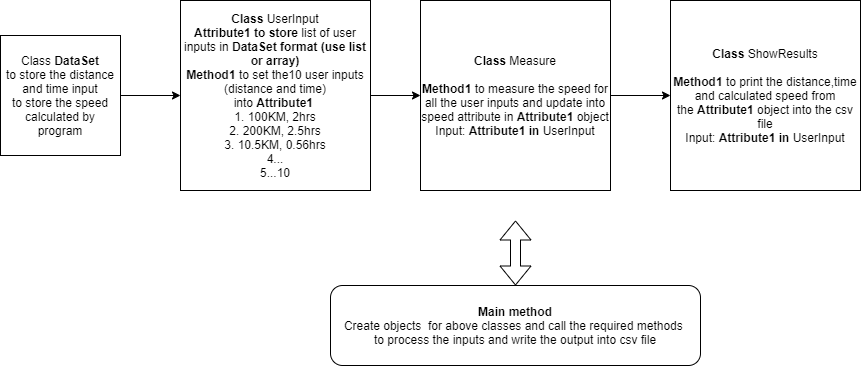

The diagram above was exported from draw.io. Its source (the exported page's mxGraphModel, read from the mxfile embedded in the PNG):
<mxGraphModel dx="1024" dy="584" grid="1" gridSize="10" guides="1" tooltips="1" connect="1" arrows="1" fold="1" page="1" pageScale="1" pageWidth="1100" pageHeight="850" background="#ffffff" math="0" shadow="0">
  <root>
    <mxCell id="0" />
    <mxCell id="1" parent="0" />
    <mxCell id="q3HZqmlrWfVA8_6f30Sg-1" value="&lt;b&gt;Class &lt;/b&gt;UserInput&lt;br&gt;&lt;b&gt;Attribute1&amp;nbsp;&lt;/b&gt;&lt;b&gt;to store&amp;nbsp;&lt;/b&gt;list of user inputs in&amp;nbsp;&lt;b&gt;DataSet format (use list or array)&lt;/b&gt;&lt;br&gt;&lt;b&gt;Method1 &lt;/b&gt;to set the10 user inputs (distance and time) into&amp;nbsp;&lt;b&gt;Attribute1&amp;nbsp;&lt;/b&gt;&lt;br&gt;1. 100KM, 2hrs&lt;br&gt;2. 200KM, 2.5hrs&lt;br&gt;3. 10.5KM, 0.56hrs&lt;br&gt;4...&lt;br&gt;5...10" style="whiteSpace=wrap;html=1;aspect=fixed;" parent="1" vertex="1">
      <mxGeometry x="250" y="140" width="190" height="190" as="geometry" />
    </mxCell>
    <mxCell id="q3HZqmlrWfVA8_6f30Sg-2" value="Class &lt;b&gt;DataSet&lt;/b&gt;&lt;br&gt;to store the distance and time input&lt;br&gt;to store the speed calculated by program" style="whiteSpace=wrap;html=1;aspect=fixed;" parent="1" vertex="1">
      <mxGeometry x="70" y="175" width="120" height="120" as="geometry" />
    </mxCell>
    <mxCell id="q3HZqmlrWfVA8_6f30Sg-3" value="" style="endArrow=classic;html=1;exitX=1;exitY=0.5;exitDx=0;exitDy=0;entryX=0;entryY=0.5;entryDx=0;entryDy=0;" parent="1" source="q3HZqmlrWfVA8_6f30Sg-2" target="q3HZqmlrWfVA8_6f30Sg-1" edge="1">
      <mxGeometry width="50" height="50" relative="1" as="geometry">
        <mxPoint x="320" y="275" as="sourcePoint" />
        <mxPoint x="260" y="235" as="targetPoint" />
      </mxGeometry>
    </mxCell>
    <mxCell id="q3HZqmlrWfVA8_6f30Sg-4" value="&lt;b&gt;Class &lt;/b&gt;Measure&lt;br&gt;&lt;br&gt;&lt;b&gt;Method1 &lt;/b&gt;to measure the speed for all the user inputs and update into speed attribute in&amp;nbsp;&lt;b&gt;Attribute1&amp;nbsp;&lt;/b&gt;object&lt;br&gt;Input:&amp;nbsp;&lt;b&gt;Attribute1&amp;nbsp;&lt;/b&gt;&lt;b&gt;in&amp;nbsp;&lt;/b&gt;UserInput" style="whiteSpace=wrap;html=1;aspect=fixed;" parent="1" vertex="1">
      <mxGeometry x="490" y="140" width="190" height="190" as="geometry" />
    </mxCell>
    <mxCell id="q3HZqmlrWfVA8_6f30Sg-5" value="" style="endArrow=classic;html=1;entryX=0;entryY=0.5;entryDx=0;entryDy=0;exitX=1;exitY=0.5;exitDx=0;exitDy=0;" parent="1" source="q3HZqmlrWfVA8_6f30Sg-1" target="q3HZqmlrWfVA8_6f30Sg-4" edge="1">
      <mxGeometry width="50" height="50" relative="1" as="geometry">
        <mxPoint x="470" y="225" as="sourcePoint" />
        <mxPoint x="370" y="225" as="targetPoint" />
      </mxGeometry>
    </mxCell>
    <mxCell id="q3HZqmlrWfVA8_6f30Sg-6" value="&lt;b&gt;Class &lt;/b&gt;ShowResults&lt;br&gt;&lt;br&gt;&lt;b&gt;Method1 &lt;/b&gt;to print the distance,time and calculated speed from the&amp;nbsp;&lt;b&gt;Attribute1&amp;nbsp;&lt;/b&gt;object into the csv file&lt;br&gt;Input:&amp;nbsp;&lt;b&gt;Attribute1&amp;nbsp;&lt;/b&gt;&lt;b&gt;in&amp;nbsp;&lt;/b&gt;UserInput" style="whiteSpace=wrap;html=1;aspect=fixed;" parent="1" vertex="1">
      <mxGeometry x="740" y="140" width="190" height="190" as="geometry" />
    </mxCell>
    <mxCell id="q3HZqmlrWfVA8_6f30Sg-7" value="" style="endArrow=classic;html=1;entryX=0;entryY=0.5;entryDx=0;entryDy=0;exitX=1;exitY=0.5;exitDx=0;exitDy=0;" parent="1" source="q3HZqmlrWfVA8_6f30Sg-4" target="q3HZqmlrWfVA8_6f30Sg-6" edge="1">
      <mxGeometry width="50" height="50" relative="1" as="geometry">
        <mxPoint x="450" y="255" as="sourcePoint" />
        <mxPoint x="500" y="205" as="targetPoint" />
      </mxGeometry>
    </mxCell>
    <mxCell id="3zhJUnKzNZ97ek9tc6I5-2" value="&lt;b&gt;Main method&lt;/b&gt;&lt;br&gt;Create objects&amp;nbsp; for above classes and call the required methods &lt;br&gt;to process the inputs and write the output into csv file" style="rounded=1;whiteSpace=wrap;html=1;" parent="1" vertex="1">
      <mxGeometry x="400" y="425" width="370" height="80" as="geometry" />
    </mxCell>
    <mxCell id="3zhJUnKzNZ97ek9tc6I5-3" value="" style="shape=flexArrow;endArrow=classic;startArrow=classic;html=1;exitX=0.5;exitY=0;exitDx=0;exitDy=0;" parent="1" source="3zhJUnKzNZ97ek9tc6I5-2" edge="1">
      <mxGeometry width="50" height="50" relative="1" as="geometry">
        <mxPoint x="500" y="310" as="sourcePoint" />
        <mxPoint x="585" y="360" as="targetPoint" />
      </mxGeometry>
    </mxCell>
  </root>
</mxGraphModel>